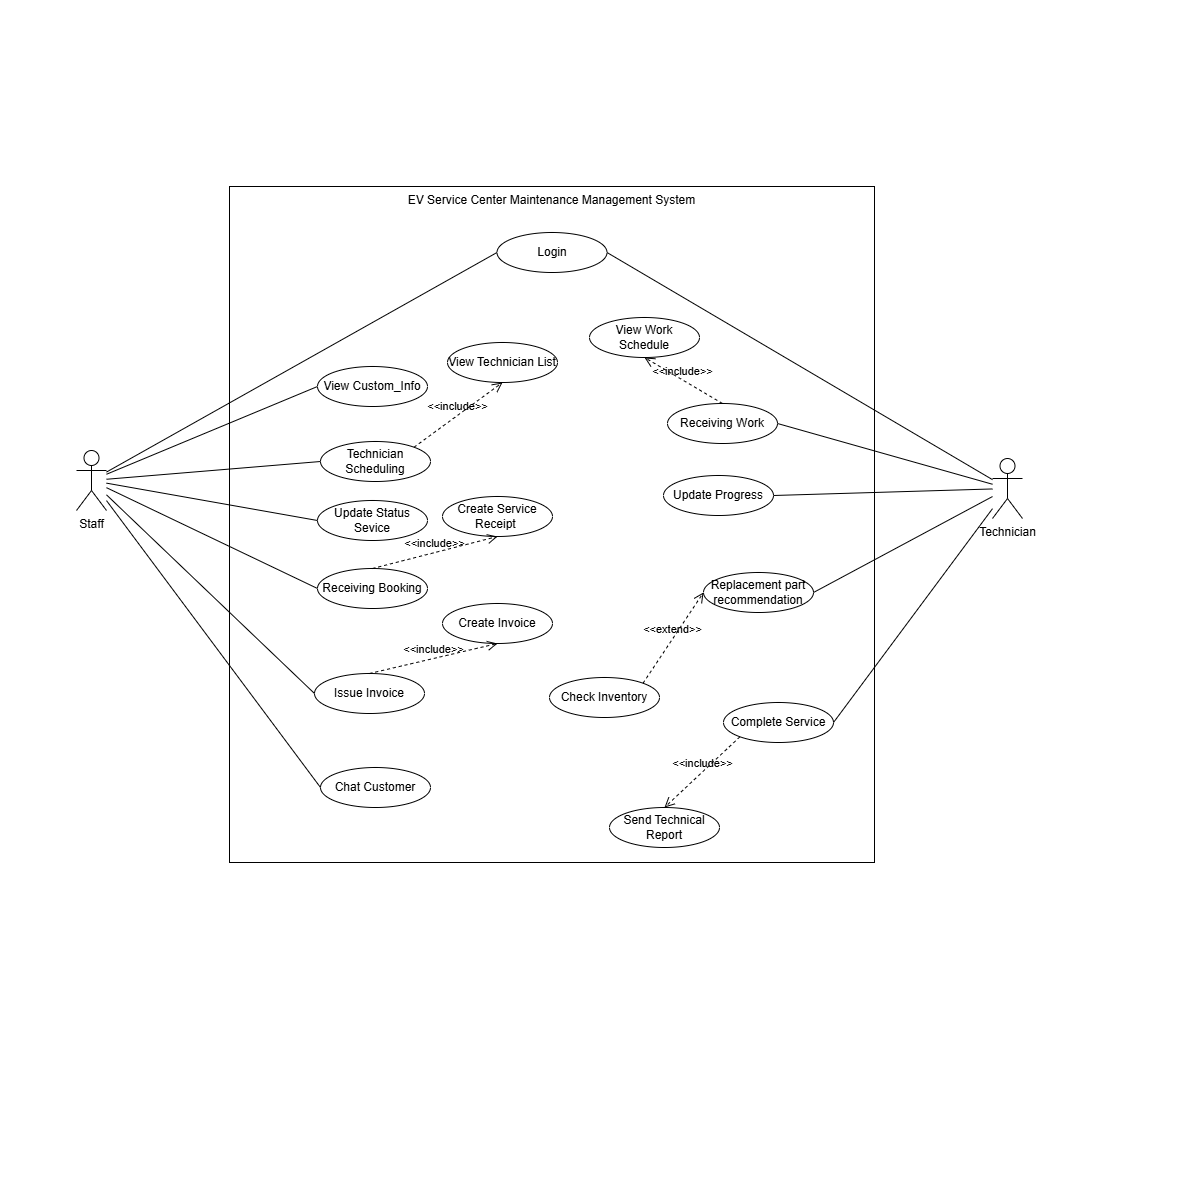

The diagram above was exported from draw.io. Its source (the exported page's mxGraphModel, read from the mxfile embedded in the PNG):
<mxGraphModel dx="1744" dy="1014" grid="0" gridSize="10" guides="1" tooltips="1" connect="1" arrows="1" fold="1" page="0" pageScale="1" pageWidth="1169" pageHeight="1654" math="0" shadow="0">
  <root>
    <mxCell id="0" />
    <mxCell id="1" parent="0" />
    <mxCell id="6V1Y79vNvQC_zoqk5Hdh-1" value="EV Service Center Maintenance Management System" style="rounded=0;whiteSpace=wrap;html=1;verticalAlign=top;movable=1;resizable=1;rotatable=1;deletable=1;editable=1;locked=0;connectable=1;" vertex="1" parent="1">
      <mxGeometry x="229" y="186" width="645" height="676" as="geometry" />
    </mxCell>
    <mxCell id="6V1Y79vNvQC_zoqk5Hdh-2" value="Staff" style="shape=umlActor;verticalLabelPosition=bottom;verticalAlign=top;html=1;outlineConnect=0;" vertex="1" parent="1">
      <mxGeometry x="76" y="450" width="30" height="60" as="geometry" />
    </mxCell>
    <mxCell id="6V1Y79vNvQC_zoqk5Hdh-3" value="" style="endArrow=none;html=1;rounded=0;entryX=0;entryY=0.5;entryDx=0;entryDy=0;" edge="1" parent="1" source="6V1Y79vNvQC_zoqk5Hdh-2" target="6V1Y79vNvQC_zoqk5Hdh-12">
      <mxGeometry width="50" height="50" relative="1" as="geometry">
        <mxPoint x="426" y="559" as="sourcePoint" />
        <mxPoint x="289.4489795918373" y="368.92883369330457" as="targetPoint" />
      </mxGeometry>
    </mxCell>
    <mxCell id="6V1Y79vNvQC_zoqk5Hdh-4" value="" style="endArrow=none;html=1;rounded=0;entryX=0;entryY=0.5;entryDx=0;entryDy=0;" edge="1" parent="1" source="6V1Y79vNvQC_zoqk5Hdh-2" target="6V1Y79vNvQC_zoqk5Hdh-13">
      <mxGeometry width="50" height="50" relative="1" as="geometry">
        <mxPoint x="426" y="559" as="sourcePoint" />
        <mxPoint x="286.9999999999991" y="417.93462203023773" as="targetPoint" />
      </mxGeometry>
    </mxCell>
    <mxCell id="6V1Y79vNvQC_zoqk5Hdh-5" value="" style="endArrow=none;html=1;rounded=0;entryX=0;entryY=0.5;entryDx=0;entryDy=0;" edge="1" parent="1" source="6V1Y79vNvQC_zoqk5Hdh-2" target="6V1Y79vNvQC_zoqk5Hdh-14">
      <mxGeometry width="50" height="50" relative="1" as="geometry">
        <mxPoint x="426" y="559" as="sourcePoint" />
        <mxPoint x="289.44999999999936" y="467.9338444924406" as="targetPoint" />
      </mxGeometry>
    </mxCell>
    <mxCell id="6V1Y79vNvQC_zoqk5Hdh-6" value="Technician Scheduling" style="ellipse;whiteSpace=wrap;html=1;" vertex="1" parent="1">
      <mxGeometry x="320" y="441" width="110" height="40" as="geometry" />
    </mxCell>
    <mxCell id="6V1Y79vNvQC_zoqk5Hdh-7" value="Update Status Sevice" style="ellipse;whiteSpace=wrap;html=1;" vertex="1" parent="1">
      <mxGeometry x="317" y="500" width="110" height="40" as="geometry" />
    </mxCell>
    <mxCell id="6V1Y79vNvQC_zoqk5Hdh-8" value="Create Invoice" style="ellipse;whiteSpace=wrap;html=1;" vertex="1" parent="1">
      <mxGeometry x="442" y="603" width="110" height="40" as="geometry" />
    </mxCell>
    <mxCell id="6V1Y79vNvQC_zoqk5Hdh-9" value="Create Service Receipt&amp;nbsp;" style="ellipse;whiteSpace=wrap;html=1;" vertex="1" parent="1">
      <mxGeometry x="442" y="496" width="110" height="40" as="geometry" />
    </mxCell>
    <mxCell id="6V1Y79vNvQC_zoqk5Hdh-10" value="" style="endArrow=none;html=1;rounded=0;exitX=0;exitY=0.5;exitDx=0;exitDy=0;" edge="1" parent="1" source="6V1Y79vNvQC_zoqk5Hdh-6" target="6V1Y79vNvQC_zoqk5Hdh-2">
      <mxGeometry width="50" height="50" relative="1" as="geometry">
        <mxPoint x="406" y="531" as="sourcePoint" />
        <mxPoint x="456" y="481" as="targetPoint" />
      </mxGeometry>
    </mxCell>
    <mxCell id="6V1Y79vNvQC_zoqk5Hdh-11" value="" style="endArrow=none;html=1;rounded=0;exitX=0;exitY=0.5;exitDx=0;exitDy=0;" edge="1" parent="1" source="6V1Y79vNvQC_zoqk5Hdh-7" target="6V1Y79vNvQC_zoqk5Hdh-2">
      <mxGeometry width="50" height="50" relative="1" as="geometry">
        <mxPoint x="406" y="531" as="sourcePoint" />
        <mxPoint x="456" y="481" as="targetPoint" />
      </mxGeometry>
    </mxCell>
    <mxCell id="6V1Y79vNvQC_zoqk5Hdh-12" value="Login" style="ellipse;whiteSpace=wrap;html=1;" vertex="1" parent="1">
      <mxGeometry x="496.5" y="232" width="110" height="40" as="geometry" />
    </mxCell>
    <mxCell id="6V1Y79vNvQC_zoqk5Hdh-13" value="Receiving Booking" style="ellipse;whiteSpace=wrap;html=1;" vertex="1" parent="1">
      <mxGeometry x="317" y="568" width="110" height="40" as="geometry" />
    </mxCell>
    <mxCell id="6V1Y79vNvQC_zoqk5Hdh-14" value="View Custom_Info" style="ellipse;whiteSpace=wrap;html=1;" vertex="1" parent="1">
      <mxGeometry x="317" y="366" width="110" height="40" as="geometry" />
    </mxCell>
    <mxCell id="6V1Y79vNvQC_zoqk5Hdh-15" value="Issue Invoice" style="ellipse;whiteSpace=wrap;html=1;" vertex="1" parent="1">
      <mxGeometry x="314" y="673" width="110" height="40" as="geometry" />
    </mxCell>
    <mxCell id="6V1Y79vNvQC_zoqk5Hdh-16" value="Chat Customer" style="ellipse;whiteSpace=wrap;html=1;" vertex="1" parent="1">
      <mxGeometry x="320" y="767" width="110" height="40" as="geometry" />
    </mxCell>
    <mxCell id="6V1Y79vNvQC_zoqk5Hdh-17" value="" style="endArrow=none;html=1;rounded=0;exitX=0;exitY=0.5;exitDx=0;exitDy=0;" edge="1" parent="1" source="6V1Y79vNvQC_zoqk5Hdh-15" target="6V1Y79vNvQC_zoqk5Hdh-2">
      <mxGeometry width="50" height="50" relative="1" as="geometry">
        <mxPoint x="406" y="918" as="sourcePoint" />
        <mxPoint x="456" y="868" as="targetPoint" />
      </mxGeometry>
    </mxCell>
    <mxCell id="6V1Y79vNvQC_zoqk5Hdh-18" value="" style="endArrow=none;html=1;rounded=0;exitX=0;exitY=0.5;exitDx=0;exitDy=0;" edge="1" parent="1" source="6V1Y79vNvQC_zoqk5Hdh-16" target="6V1Y79vNvQC_zoqk5Hdh-2">
      <mxGeometry width="50" height="50" relative="1" as="geometry">
        <mxPoint x="406" y="918" as="sourcePoint" />
        <mxPoint x="456" y="868" as="targetPoint" />
      </mxGeometry>
    </mxCell>
    <mxCell id="6V1Y79vNvQC_zoqk5Hdh-19" value="Technician" style="shape=umlActor;verticalLabelPosition=bottom;verticalAlign=top;html=1;" vertex="1" parent="1">
      <mxGeometry x="992" y="458" width="30" height="60" as="geometry" />
    </mxCell>
    <mxCell id="6V1Y79vNvQC_zoqk5Hdh-20" value="" style="endArrow=none;html=1;rounded=0;exitX=1;exitY=0.5;exitDx=0;exitDy=0;" edge="1" parent="1" source="6V1Y79vNvQC_zoqk5Hdh-12" target="6V1Y79vNvQC_zoqk5Hdh-19">
      <mxGeometry width="50" height="50" relative="1" as="geometry">
        <mxPoint x="375" y="532" as="sourcePoint" />
        <mxPoint x="766" y="312" as="targetPoint" />
      </mxGeometry>
    </mxCell>
    <mxCell id="6V1Y79vNvQC_zoqk5Hdh-21" value="View Work Schedule" style="ellipse;whiteSpace=wrap;html=1;" vertex="1" parent="1">
      <mxGeometry x="589" y="317" width="110" height="40" as="geometry" />
    </mxCell>
    <mxCell id="6V1Y79vNvQC_zoqk5Hdh-22" value="Receiving Work" style="ellipse;whiteSpace=wrap;html=1;" vertex="1" parent="1">
      <mxGeometry x="667" y="403" width="110" height="40" as="geometry" />
    </mxCell>
    <mxCell id="6V1Y79vNvQC_zoqk5Hdh-23" value="" style="endArrow=none;html=1;rounded=0;exitX=1;exitY=0.5;exitDx=0;exitDy=0;" edge="1" parent="1" source="6V1Y79vNvQC_zoqk5Hdh-22" target="6V1Y79vNvQC_zoqk5Hdh-19">
      <mxGeometry width="50" height="50" relative="1" as="geometry">
        <mxPoint x="821" y="388" as="sourcePoint" />
        <mxPoint x="1044" y="430" as="targetPoint" />
      </mxGeometry>
    </mxCell>
    <mxCell id="6V1Y79vNvQC_zoqk5Hdh-24" value="Update Progress" style="ellipse;whiteSpace=wrap;html=1;" vertex="1" parent="1">
      <mxGeometry x="663" y="475" width="110" height="40" as="geometry" />
    </mxCell>
    <mxCell id="6V1Y79vNvQC_zoqk5Hdh-25" value="" style="endArrow=none;html=1;rounded=0;exitX=1;exitY=0.5;exitDx=0;exitDy=0;" edge="1" parent="1" source="6V1Y79vNvQC_zoqk5Hdh-24" target="6V1Y79vNvQC_zoqk5Hdh-19">
      <mxGeometry width="50" height="50" relative="1" as="geometry">
        <mxPoint x="790" y="432" as="sourcePoint" />
        <mxPoint x="1013" y="426" as="targetPoint" />
      </mxGeometry>
    </mxCell>
    <mxCell id="6V1Y79vNvQC_zoqk5Hdh-26" value="Replacement part recommendation" style="ellipse;whiteSpace=wrap;html=1;" vertex="1" parent="1">
      <mxGeometry x="703" y="572" width="110" height="40" as="geometry" />
    </mxCell>
    <mxCell id="6V1Y79vNvQC_zoqk5Hdh-27" value="" style="endArrow=none;html=1;rounded=0;exitX=1;exitY=0.5;exitDx=0;exitDy=0;" edge="1" parent="1" source="6V1Y79vNvQC_zoqk5Hdh-26" target="6V1Y79vNvQC_zoqk5Hdh-19">
      <mxGeometry width="50" height="50" relative="1" as="geometry">
        <mxPoint x="775" y="534" as="sourcePoint" />
        <mxPoint x="998" y="476" as="targetPoint" />
      </mxGeometry>
    </mxCell>
    <mxCell id="6V1Y79vNvQC_zoqk5Hdh-28" value="Complete Service" style="ellipse;whiteSpace=wrap;html=1;" vertex="1" parent="1">
      <mxGeometry x="723" y="702" width="110" height="40" as="geometry" />
    </mxCell>
    <mxCell id="6V1Y79vNvQC_zoqk5Hdh-29" value="" style="endArrow=none;html=1;rounded=0;exitX=1;exitY=0.5;exitDx=0;exitDy=0;" edge="1" parent="1" source="6V1Y79vNvQC_zoqk5Hdh-28" target="6V1Y79vNvQC_zoqk5Hdh-19">
      <mxGeometry width="50" height="50" relative="1" as="geometry">
        <mxPoint x="808" y="622" as="sourcePoint" />
        <mxPoint x="1031" y="511" as="targetPoint" />
      </mxGeometry>
    </mxCell>
    <mxCell id="6V1Y79vNvQC_zoqk5Hdh-30" value="Send Technical Report" style="ellipse;whiteSpace=wrap;html=1;" vertex="1" parent="1">
      <mxGeometry x="609" y="807" width="110" height="40" as="geometry" />
    </mxCell>
    <mxCell id="6V1Y79vNvQC_zoqk5Hdh-31" value="&amp;lt;&amp;lt;include&amp;gt;&amp;gt;" style="endArrow=open;startArrow=none;endFill=0;startFill=0;endSize=8;html=1;verticalAlign=bottom;dashed=1;labelBackgroundColor=none;rounded=0;exitX=0.5;exitY=0;exitDx=0;exitDy=0;entryX=0.5;entryY=1;entryDx=0;entryDy=0;" edge="1" parent="1" source="6V1Y79vNvQC_zoqk5Hdh-13" target="6V1Y79vNvQC_zoqk5Hdh-9">
      <mxGeometry width="160" relative="1" as="geometry">
        <mxPoint x="435" y="577" as="sourcePoint" />
        <mxPoint x="595" y="577" as="targetPoint" />
      </mxGeometry>
    </mxCell>
    <mxCell id="6V1Y79vNvQC_zoqk5Hdh-32" value="View Technician List" style="ellipse;whiteSpace=wrap;html=1;" vertex="1" parent="1">
      <mxGeometry x="447" y="342" width="110" height="40" as="geometry" />
    </mxCell>
    <mxCell id="6V1Y79vNvQC_zoqk5Hdh-33" value="&amp;lt;&amp;lt;include&amp;gt;&amp;gt;" style="endArrow=open;startArrow=none;endFill=0;startFill=0;endSize=8;html=1;verticalAlign=bottom;dashed=1;labelBackgroundColor=none;rounded=0;exitX=1;exitY=0;exitDx=0;exitDy=0;entryX=0.5;entryY=1;entryDx=0;entryDy=0;" edge="1" parent="1" source="6V1Y79vNvQC_zoqk5Hdh-6" target="6V1Y79vNvQC_zoqk5Hdh-32">
      <mxGeometry width="160" relative="1" as="geometry">
        <mxPoint x="427" y="579" as="sourcePoint" />
        <mxPoint x="552" y="547" as="targetPoint" />
      </mxGeometry>
    </mxCell>
    <mxCell id="6V1Y79vNvQC_zoqk5Hdh-34" value="&amp;lt;&amp;lt;include&amp;gt;&amp;gt;" style="endArrow=open;startArrow=none;endFill=0;startFill=0;endSize=8;html=1;verticalAlign=bottom;dashed=1;labelBackgroundColor=none;rounded=0;exitX=0.5;exitY=0;exitDx=0;exitDy=0;entryX=0.5;entryY=1;entryDx=0;entryDy=0;" edge="1" parent="1" source="6V1Y79vNvQC_zoqk5Hdh-15" target="6V1Y79vNvQC_zoqk5Hdh-8">
      <mxGeometry width="160" relative="1" as="geometry">
        <mxPoint x="404" y="585" as="sourcePoint" />
        <mxPoint x="529" y="553" as="targetPoint" />
      </mxGeometry>
    </mxCell>
    <mxCell id="6V1Y79vNvQC_zoqk5Hdh-35" value="&amp;lt;&amp;lt;include&amp;gt;&amp;gt;" style="endArrow=open;startArrow=none;endFill=0;startFill=0;endSize=8;html=1;verticalAlign=bottom;dashed=1;labelBackgroundColor=none;rounded=0;exitX=0.5;exitY=0;exitDx=0;exitDy=0;entryX=0.5;entryY=1;entryDx=0;entryDy=0;" edge="1" parent="1" source="6V1Y79vNvQC_zoqk5Hdh-22" target="6V1Y79vNvQC_zoqk5Hdh-21">
      <mxGeometry width="160" relative="1" as="geometry">
        <mxPoint x="436" y="486" as="sourcePoint" />
        <mxPoint x="524" y="421" as="targetPoint" />
      </mxGeometry>
    </mxCell>
    <mxCell id="6V1Y79vNvQC_zoqk5Hdh-36" value="&amp;lt;&amp;lt;include&amp;gt;&amp;gt;" style="endArrow=open;startArrow=none;endFill=0;startFill=0;endSize=8;html=1;verticalAlign=bottom;dashed=1;labelBackgroundColor=none;rounded=0;exitX=0;exitY=1;exitDx=0;exitDy=0;entryX=0.5;entryY=0;entryDx=0;entryDy=0;" edge="1" parent="1" source="6V1Y79vNvQC_zoqk5Hdh-28" target="6V1Y79vNvQC_zoqk5Hdh-30">
      <mxGeometry width="160" relative="1" as="geometry">
        <mxPoint x="759" y="425" as="sourcePoint" />
        <mxPoint x="681" y="379" as="targetPoint" />
      </mxGeometry>
    </mxCell>
    <mxCell id="6V1Y79vNvQC_zoqk5Hdh-37" value="Check Inventory" style="ellipse;whiteSpace=wrap;html=1;" vertex="1" parent="1">
      <mxGeometry x="549" y="677" width="110" height="40" as="geometry" />
    </mxCell>
    <mxCell id="6V1Y79vNvQC_zoqk5Hdh-38" value="&amp;lt;&amp;lt;extend&amp;gt;&amp;gt;" style="endArrow=open;startArrow=none;endFill=0;startFill=0;endSize=8;html=1;verticalAlign=bottom;dashed=1;labelBackgroundColor=none;rounded=0;exitX=1;exitY=0;exitDx=0;exitDy=0;entryX=0;entryY=0.5;entryDx=0;entryDy=0;" edge="1" parent="1" source="6V1Y79vNvQC_zoqk5Hdh-37" target="6V1Y79vNvQC_zoqk5Hdh-26">
      <mxGeometry x="-0.0072" width="160" relative="1" as="geometry">
        <mxPoint x="749" y="704" as="sourcePoint" />
        <mxPoint x="678" y="742" as="targetPoint" />
        <mxPoint as="offset" />
      </mxGeometry>
    </mxCell>
  </root>
</mxGraphModel>